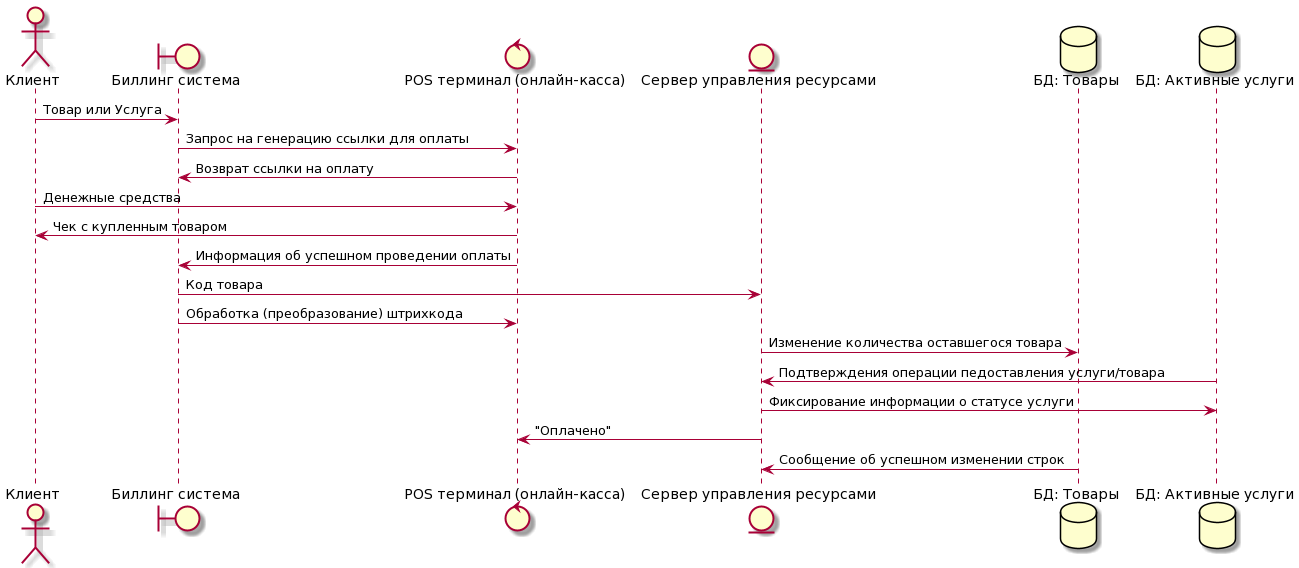

The diagram above was rendered by PlantUML. Its source (embedded in the PNG):
@startuml
actor "Клиент" as actor
boundary "Биллинг система" as billing
control "POS терминал (онлайн-касса)" as pos
entity "Сервер управления ресурсами" as server
database "БД: Товары" as db
database "БД: Активные услуги" as db2



actor -> billing: Товар или Услуга
billing -> pos: Запрос на генерацию ссылки для оплаты
pos-> billing: Возврат ссылки на оплату
actor -> pos: Денежные средства
pos-> actor: Чек с купленным товаром
pos -> billing: Информация об успешном проведении оплаты
billing -> server: Код товара
billing -> pos: Обработка (преобразование) штрихкода
server -> db: Изменение количества оставшегося товара
db2 -> server: Подтверждения операции педоставления услуги/товара 
server -> db2: Фиксирование информации о статусе услуги
server -> pos: "Оплачено"
db -> server: Сообщение об успешном изменении строк
@enduml